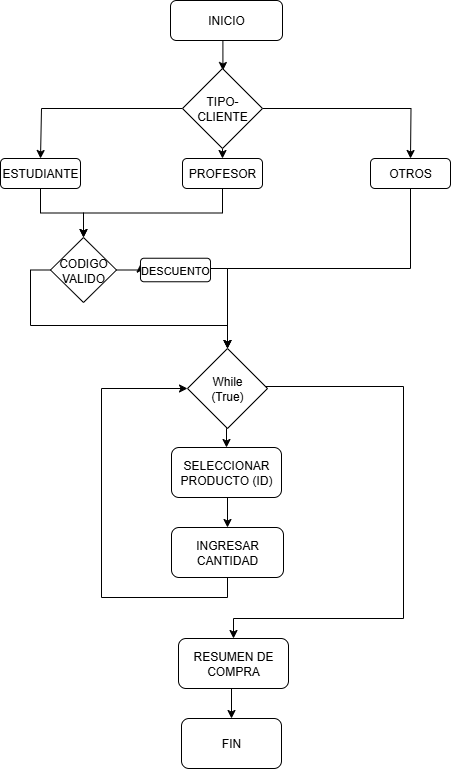

The diagram above was exported from draw.io. Its source (the exported page's mxGraphModel, read from the mxfile embedded in the PNG):
<mxGraphModel dx="1042" dy="626" grid="1" gridSize="10" guides="1" tooltips="1" connect="1" arrows="1" fold="1" page="1" pageScale="1" pageWidth="583" pageHeight="827" math="0" shadow="0">
  <root>
    <mxCell id="0" />
    <mxCell id="1" parent="0" />
    <mxCell id="SUGO8LfHIsQSPxjGt62A-3" style="edgeStyle=orthogonalEdgeStyle;rounded=0;orthogonalLoop=1;jettySize=auto;html=1;exitX=0.5;exitY=1;exitDx=0;exitDy=0;" parent="1" source="SUGO8LfHIsQSPxjGt62A-1" edge="1">
      <mxGeometry relative="1" as="geometry">
        <mxPoint x="292.42857142857156" y="92" as="targetPoint" />
      </mxGeometry>
    </mxCell>
    <mxCell id="SUGO8LfHIsQSPxjGt62A-1" value="INICIO" style="rounded=1;whiteSpace=wrap;html=1;" parent="1" vertex="1">
      <mxGeometry x="240" y="22" width="112" height="40" as="geometry" />
    </mxCell>
    <mxCell id="SUGO8LfHIsQSPxjGt62A-2" value="FIN" style="rounded=1;whiteSpace=wrap;html=1;" parent="1" vertex="1">
      <mxGeometry x="251" y="740" width="100" height="50" as="geometry" />
    </mxCell>
    <mxCell id="z1iCeYXV-EMjNL10Auc9-3" style="edgeStyle=orthogonalEdgeStyle;rounded=0;orthogonalLoop=1;jettySize=auto;html=1;exitX=0.5;exitY=1;exitDx=0;exitDy=0;entryX=0.5;entryY=0;entryDx=0;entryDy=0;" parent="1" source="SUGO8LfHIsQSPxjGt62A-16" target="SUGO8LfHIsQSPxjGt62A-19" edge="1">
      <mxGeometry relative="1" as="geometry" />
    </mxCell>
    <mxCell id="SUGO8LfHIsQSPxjGt62A-16" value="SELECCIONAR PRODUCTO (ID)" style="rounded=1;whiteSpace=wrap;html=1;" parent="1" vertex="1">
      <mxGeometry x="241" y="469" width="110" height="50" as="geometry" />
    </mxCell>
    <mxCell id="z1iCeYXV-EMjNL10Auc9-4" style="edgeStyle=orthogonalEdgeStyle;rounded=0;orthogonalLoop=1;jettySize=auto;html=1;exitX=0.5;exitY=1;exitDx=0;exitDy=0;entryX=0;entryY=0.5;entryDx=0;entryDy=0;" parent="1" source="SUGO8LfHIsQSPxjGt62A-19" target="SUGO8LfHIsQSPxjGt62A-21" edge="1">
      <mxGeometry relative="1" as="geometry">
        <Array as="points">
          <mxPoint x="297" y="619" />
          <mxPoint x="171" y="619" />
          <mxPoint x="171" y="410" />
        </Array>
      </mxGeometry>
    </mxCell>
    <mxCell id="SUGO8LfHIsQSPxjGt62A-19" value="INGRESAR CANTIDAD" style="rounded=1;whiteSpace=wrap;html=1;" parent="1" vertex="1">
      <mxGeometry x="241" y="549" width="112" height="50" as="geometry" />
    </mxCell>
    <mxCell id="SUGO8LfHIsQSPxjGt62A-30" style="edgeStyle=orthogonalEdgeStyle;rounded=0;orthogonalLoop=1;jettySize=auto;html=1;exitX=1;exitY=0.5;exitDx=0;exitDy=0;" parent="1" source="SUGO8LfHIsQSPxjGt62A-21" target="SUGO8LfHIsQSPxjGt62A-31" edge="1">
      <mxGeometry relative="1" as="geometry">
        <mxPoint x="303" y="720" as="targetPoint" />
        <mxPoint x="335" y="412" as="sourcePoint" />
        <Array as="points">
          <mxPoint x="335" y="410" />
          <mxPoint x="335" y="408" />
          <mxPoint x="473" y="408" />
          <mxPoint x="473" y="640" />
          <mxPoint x="303" y="640" />
        </Array>
      </mxGeometry>
    </mxCell>
    <mxCell id="z1iCeYXV-EMjNL10Auc9-2" style="edgeStyle=orthogonalEdgeStyle;rounded=0;orthogonalLoop=1;jettySize=auto;html=1;exitX=0.5;exitY=1;exitDx=0;exitDy=0;entryX=0.5;entryY=0;entryDx=0;entryDy=0;" parent="1" source="SUGO8LfHIsQSPxjGt62A-21" target="SUGO8LfHIsQSPxjGt62A-16" edge="1">
      <mxGeometry relative="1" as="geometry" />
    </mxCell>
    <mxCell id="SUGO8LfHIsQSPxjGt62A-21" value="While&lt;div&gt;(True)&lt;/div&gt;" style="rhombus;whiteSpace=wrap;html=1;" parent="1" vertex="1">
      <mxGeometry x="257" y="370" width="80" height="80" as="geometry" />
    </mxCell>
    <mxCell id="YO2pD5R_A9DdLPBYprqw-3" style="edgeStyle=orthogonalEdgeStyle;rounded=0;orthogonalLoop=1;jettySize=auto;html=1;exitX=0.5;exitY=1;exitDx=0;exitDy=0;entryX=0.5;entryY=0;entryDx=0;entryDy=0;" edge="1" parent="1" source="SUGO8LfHIsQSPxjGt62A-31" target="SUGO8LfHIsQSPxjGt62A-2">
      <mxGeometry relative="1" as="geometry" />
    </mxCell>
    <mxCell id="SUGO8LfHIsQSPxjGt62A-31" value="RESUMEN DE COMPRA" style="rounded=1;whiteSpace=wrap;html=1;" parent="1" vertex="1">
      <mxGeometry x="248" y="660" width="110" height="50" as="geometry" />
    </mxCell>
    <mxCell id="YO2pD5R_A9DdLPBYprqw-4" style="edgeStyle=orthogonalEdgeStyle;rounded=0;orthogonalLoop=1;jettySize=auto;html=1;exitX=0;exitY=0.5;exitDx=0;exitDy=0;" edge="1" parent="1" source="YO2pD5R_A9DdLPBYprqw-2">
      <mxGeometry relative="1" as="geometry">
        <mxPoint x="110" y="180" as="targetPoint" />
        <Array as="points">
          <mxPoint x="111" y="130" />
        </Array>
      </mxGeometry>
    </mxCell>
    <mxCell id="YO2pD5R_A9DdLPBYprqw-6" style="edgeStyle=orthogonalEdgeStyle;rounded=0;orthogonalLoop=1;jettySize=auto;html=1;exitX=0.5;exitY=1;exitDx=0;exitDy=0;" edge="1" parent="1" source="YO2pD5R_A9DdLPBYprqw-2">
      <mxGeometry relative="1" as="geometry">
        <mxPoint x="292" y="180" as="targetPoint" />
      </mxGeometry>
    </mxCell>
    <mxCell id="YO2pD5R_A9DdLPBYprqw-7" style="edgeStyle=orthogonalEdgeStyle;rounded=0;orthogonalLoop=1;jettySize=auto;html=1;exitX=1;exitY=0.5;exitDx=0;exitDy=0;" edge="1" parent="1" source="YO2pD5R_A9DdLPBYprqw-2">
      <mxGeometry relative="1" as="geometry">
        <mxPoint x="480" y="180" as="targetPoint" />
      </mxGeometry>
    </mxCell>
    <mxCell id="YO2pD5R_A9DdLPBYprqw-2" value="TIPO-CLIENTE" style="rhombus;whiteSpace=wrap;html=1;" vertex="1" parent="1">
      <mxGeometry x="252" y="90" width="80" height="80" as="geometry" />
    </mxCell>
    <mxCell id="YO2pD5R_A9DdLPBYprqw-22" style="edgeStyle=orthogonalEdgeStyle;rounded=0;orthogonalLoop=1;jettySize=auto;html=1;exitX=0.5;exitY=1;exitDx=0;exitDy=0;entryX=0.5;entryY=0;entryDx=0;entryDy=0;" edge="1" parent="1" source="YO2pD5R_A9DdLPBYprqw-8" target="YO2pD5R_A9DdLPBYprqw-13">
      <mxGeometry relative="1" as="geometry" />
    </mxCell>
    <mxCell id="YO2pD5R_A9DdLPBYprqw-8" value="ESTUDIANTE" style="rounded=1;whiteSpace=wrap;html=1;" vertex="1" parent="1">
      <mxGeometry x="70" y="180" width="80" height="30" as="geometry" />
    </mxCell>
    <mxCell id="YO2pD5R_A9DdLPBYprqw-21" style="edgeStyle=orthogonalEdgeStyle;rounded=0;orthogonalLoop=1;jettySize=auto;html=1;exitX=0.5;exitY=1;exitDx=0;exitDy=0;" edge="1" parent="1" source="YO2pD5R_A9DdLPBYprqw-9" target="YO2pD5R_A9DdLPBYprqw-13">
      <mxGeometry relative="1" as="geometry" />
    </mxCell>
    <mxCell id="YO2pD5R_A9DdLPBYprqw-9" value="PROFESOR" style="rounded=1;whiteSpace=wrap;html=1;" vertex="1" parent="1">
      <mxGeometry x="252" y="180" width="80" height="30" as="geometry" />
    </mxCell>
    <mxCell id="YO2pD5R_A9DdLPBYprqw-19" style="edgeStyle=orthogonalEdgeStyle;rounded=0;orthogonalLoop=1;jettySize=auto;html=1;exitX=0.5;exitY=1;exitDx=0;exitDy=0;entryX=0.5;entryY=0;entryDx=0;entryDy=0;" edge="1" parent="1" source="YO2pD5R_A9DdLPBYprqw-10" target="SUGO8LfHIsQSPxjGt62A-21">
      <mxGeometry relative="1" as="geometry">
        <mxPoint x="300" y="370" as="targetPoint" />
        <Array as="points">
          <mxPoint x="480" y="290" />
          <mxPoint x="297" y="290" />
        </Array>
      </mxGeometry>
    </mxCell>
    <mxCell id="YO2pD5R_A9DdLPBYprqw-10" value="OTROS" style="rounded=1;whiteSpace=wrap;html=1;" vertex="1" parent="1">
      <mxGeometry x="440" y="180" width="80" height="30" as="geometry" />
    </mxCell>
    <mxCell id="YO2pD5R_A9DdLPBYprqw-24" style="edgeStyle=orthogonalEdgeStyle;rounded=0;orthogonalLoop=1;jettySize=auto;html=1;exitX=1;exitY=0.5;exitDx=0;exitDy=0;entryX=0;entryY=0.25;entryDx=0;entryDy=0;" edge="1" parent="1" source="YO2pD5R_A9DdLPBYprqw-13" target="YO2pD5R_A9DdLPBYprqw-23">
      <mxGeometry relative="1" as="geometry" />
    </mxCell>
    <mxCell id="YO2pD5R_A9DdLPBYprqw-26" style="edgeStyle=orthogonalEdgeStyle;rounded=0;orthogonalLoop=1;jettySize=auto;html=1;exitX=0;exitY=0.5;exitDx=0;exitDy=0;" edge="1" parent="1" source="YO2pD5R_A9DdLPBYprqw-13" target="SUGO8LfHIsQSPxjGt62A-21">
      <mxGeometry relative="1" as="geometry">
        <mxPoint x="80" y="370" as="targetPoint" />
      </mxGeometry>
    </mxCell>
    <mxCell id="YO2pD5R_A9DdLPBYprqw-13" value="CODIGO VALIDO" style="rhombus;whiteSpace=wrap;html=1;" vertex="1" parent="1">
      <mxGeometry x="120" y="259" width="66" height="65" as="geometry" />
    </mxCell>
    <mxCell id="YO2pD5R_A9DdLPBYprqw-25" style="edgeStyle=orthogonalEdgeStyle;rounded=0;orthogonalLoop=1;jettySize=auto;html=1;exitX=1;exitY=0.5;exitDx=0;exitDy=0;entryX=0.5;entryY=0;entryDx=0;entryDy=0;" edge="1" parent="1" source="YO2pD5R_A9DdLPBYprqw-23" target="SUGO8LfHIsQSPxjGt62A-21">
      <mxGeometry relative="1" as="geometry">
        <Array as="points">
          <mxPoint x="280" y="290" />
          <mxPoint x="297" y="290" />
        </Array>
      </mxGeometry>
    </mxCell>
    <mxCell id="YO2pD5R_A9DdLPBYprqw-23" value="&lt;font style=&quot;font-size: 11px;&quot;&gt;DESCUENTO&lt;/font&gt;" style="rounded=1;whiteSpace=wrap;html=1;" vertex="1" parent="1">
      <mxGeometry x="210" y="279.75" width="70" height="23.5" as="geometry" />
    </mxCell>
  </root>
</mxGraphModel>